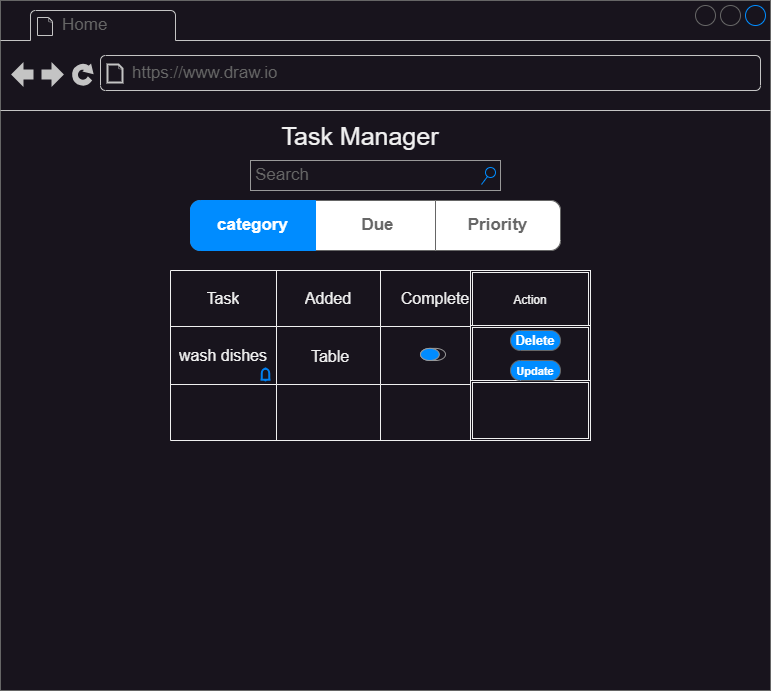

The diagram above was exported from draw.io. Its source (the exported page's mxGraphModel, read from the mxfile embedded in the PNG):
<mxGraphModel dx="864" dy="556" grid="1" gridSize="10" guides="1" tooltips="1" connect="1" arrows="1" fold="1" page="1" pageScale="1" pageWidth="850" pageHeight="1100" math="0" shadow="0">
  <root>
    <mxCell id="0" />
    <mxCell id="1" parent="0" />
    <mxCell id="Tn4uY8db7FXO38YWupUg-1" value="" style="strokeWidth=1;shadow=0;dashed=0;align=center;html=1;shape=mxgraph.mockup.containers.browserWindow;rSize=0;strokeColor=#666666;strokeColor2=#008cff;strokeColor3=#c4c4c4;mainText=,;recursiveResize=0;points=[];" parent="1" vertex="1">
      <mxGeometry x="20" y="10" width="770" height="690" as="geometry" />
    </mxCell>
    <mxCell id="Tn4uY8db7FXO38YWupUg-2" value="Home" style="strokeWidth=1;shadow=0;dashed=0;align=center;html=1;shape=mxgraph.mockup.containers.anchor;fontSize=17;fontColor=#666666;align=left;whiteSpace=wrap;" parent="Tn4uY8db7FXO38YWupUg-1" vertex="1">
      <mxGeometry x="60" y="12" width="110" height="26" as="geometry" />
    </mxCell>
    <mxCell id="Tn4uY8db7FXO38YWupUg-3" value="https://www.draw.io" style="strokeWidth=1;shadow=0;dashed=0;align=center;html=1;shape=mxgraph.mockup.containers.anchor;rSize=0;fontSize=17;fontColor=#666666;align=left;" parent="Tn4uY8db7FXO38YWupUg-1" vertex="1">
      <mxGeometry x="130" y="60" width="250" height="26" as="geometry" />
    </mxCell>
    <mxCell id="Tn4uY8db7FXO38YWupUg-4" value="Search" style="strokeWidth=1;shadow=0;dashed=0;align=center;html=1;shape=mxgraph.mockup.forms.searchBox;strokeColor=#999999;mainText=;strokeColor2=#008cff;fontColor=#666666;fontSize=17;align=left;spacingLeft=3;whiteSpace=wrap;" parent="Tn4uY8db7FXO38YWupUg-1" vertex="1">
      <mxGeometry x="250" y="160" width="250" height="30" as="geometry" />
    </mxCell>
    <mxCell id="Tn4uY8db7FXO38YWupUg-5" value="" style="strokeWidth=1;shadow=0;dashed=0;align=center;html=1;shape=mxgraph.mockup.rrect;rSize=10;fillColor=#ffffff;strokeColor=#666666;" parent="Tn4uY8db7FXO38YWupUg-1" vertex="1">
      <mxGeometry x="190" y="200" width="370" height="50" as="geometry" />
    </mxCell>
    <mxCell id="Tn4uY8db7FXO38YWupUg-6" value="Due" style="strokeColor=inherit;fillColor=inherit;gradientColor=inherit;strokeWidth=1;shadow=0;dashed=0;align=center;html=1;shape=mxgraph.mockup.rrect;rSize=0;fontSize=17;fontColor=#666666;fontStyle=1;resizeHeight=1;whiteSpace=wrap;" parent="Tn4uY8db7FXO38YWupUg-5" vertex="1">
      <mxGeometry width="125" height="50" relative="1" as="geometry">
        <mxPoint x="125" as="offset" />
      </mxGeometry>
    </mxCell>
    <mxCell id="Tn4uY8db7FXO38YWupUg-8" value="Priority" style="strokeColor=inherit;fillColor=inherit;gradientColor=inherit;strokeWidth=1;shadow=0;dashed=0;align=center;html=1;shape=mxgraph.mockup.rightButton;rSize=10;fontSize=17;fontColor=#666666;fontStyle=1;resizeHeight=1;whiteSpace=wrap;" parent="Tn4uY8db7FXO38YWupUg-5" vertex="1">
      <mxGeometry x="1" width="125" height="50" relative="1" as="geometry">
        <mxPoint x="-125" as="offset" />
      </mxGeometry>
    </mxCell>
    <mxCell id="Tn4uY8db7FXO38YWupUg-9" value="category" style="strokeWidth=1;shadow=0;dashed=0;align=center;html=1;shape=mxgraph.mockup.leftButton;rSize=10;fontSize=17;fontColor=#ffffff;fontStyle=1;fillColor=#008cff;strokeColor=#008cff;resizeHeight=1;whiteSpace=wrap;" parent="Tn4uY8db7FXO38YWupUg-5" vertex="1">
      <mxGeometry width="125" height="50" relative="1" as="geometry" />
    </mxCell>
    <mxCell id="Tn4uY8db7FXO38YWupUg-14" value="&lt;font style=&quot;font-size: 25px;&quot;&gt;Task Manager&lt;/font&gt;" style="text;html=1;strokeColor=none;fillColor=none;align=center;verticalAlign=middle;whiteSpace=wrap;rounded=0;" parent="Tn4uY8db7FXO38YWupUg-1" vertex="1">
      <mxGeometry x="210" y="120" width="300" height="30" as="geometry" />
    </mxCell>
    <mxCell id="Tn4uY8db7FXO38YWupUg-15" value="Table" style="shape=table;startSize=0;container=1;collapsible=0;childLayout=tableLayout;strokeColor=default;fontSize=16;" parent="Tn4uY8db7FXO38YWupUg-1" vertex="1">
      <mxGeometry x="170" y="270" width="320" height="170" as="geometry" />
    </mxCell>
    <mxCell id="Tn4uY8db7FXO38YWupUg-16" value="" style="shape=tableRow;horizontal=0;startSize=0;swimlaneHead=0;swimlaneBody=0;strokeColor=inherit;top=0;left=0;bottom=0;right=0;collapsible=0;dropTarget=0;fillColor=none;points=[[0,0.5],[1,0.5]];portConstraint=eastwest;fontSize=16;" parent="Tn4uY8db7FXO38YWupUg-15" vertex="1">
      <mxGeometry width="320" height="56" as="geometry" />
    </mxCell>
    <mxCell id="Tn4uY8db7FXO38YWupUg-17" value="Task" style="shape=partialRectangle;html=1;whiteSpace=wrap;connectable=0;strokeColor=inherit;overflow=hidden;fillColor=none;top=0;left=0;bottom=0;right=0;pointerEvents=1;fontSize=16;" parent="Tn4uY8db7FXO38YWupUg-16" vertex="1">
      <mxGeometry width="106" height="56" as="geometry">
        <mxRectangle width="106" height="56" as="alternateBounds" />
      </mxGeometry>
    </mxCell>
    <mxCell id="Tn4uY8db7FXO38YWupUg-18" value="Added" style="shape=partialRectangle;html=1;whiteSpace=wrap;connectable=0;strokeColor=inherit;overflow=hidden;fillColor=none;top=0;left=0;bottom=0;right=0;pointerEvents=1;fontSize=16;" parent="Tn4uY8db7FXO38YWupUg-16" vertex="1">
      <mxGeometry x="106" width="104" height="56" as="geometry">
        <mxRectangle width="104" height="56" as="alternateBounds" />
      </mxGeometry>
    </mxCell>
    <mxCell id="Tn4uY8db7FXO38YWupUg-19" value="Complete" style="shape=partialRectangle;html=1;whiteSpace=wrap;connectable=0;strokeColor=inherit;overflow=hidden;fillColor=none;top=0;left=0;bottom=0;right=0;pointerEvents=1;fontSize=16;" parent="Tn4uY8db7FXO38YWupUg-16" vertex="1">
      <mxGeometry x="210" width="110" height="56" as="geometry">
        <mxRectangle width="110" height="56" as="alternateBounds" />
      </mxGeometry>
    </mxCell>
    <mxCell id="Tn4uY8db7FXO38YWupUg-20" value="" style="shape=tableRow;horizontal=0;startSize=0;swimlaneHead=0;swimlaneBody=0;strokeColor=inherit;top=0;left=0;bottom=0;right=0;collapsible=0;dropTarget=0;fillColor=none;points=[[0,0.5],[1,0.5]];portConstraint=eastwest;fontSize=16;" parent="Tn4uY8db7FXO38YWupUg-15" vertex="1">
      <mxGeometry y="56" width="320" height="58" as="geometry" />
    </mxCell>
    <mxCell id="Tn4uY8db7FXO38YWupUg-22" value="wash dishes" style="shape=partialRectangle;html=1;whiteSpace=wrap;connectable=0;strokeColor=inherit;overflow=hidden;fillColor=none;top=0;left=0;bottom=0;right=0;pointerEvents=1;fontSize=16;" parent="Tn4uY8db7FXO38YWupUg-20" vertex="1">
      <mxGeometry width="106" height="58" as="geometry">
        <mxRectangle width="106" height="58" as="alternateBounds" />
      </mxGeometry>
    </mxCell>
    <mxCell id="Tn4uY8db7FXO38YWupUg-21" value="" style="shape=partialRectangle;html=1;whiteSpace=wrap;connectable=0;strokeColor=inherit;overflow=hidden;fillColor=none;top=0;left=0;bottom=0;right=0;pointerEvents=1;fontSize=16;" parent="Tn4uY8db7FXO38YWupUg-20" vertex="1">
      <mxGeometry x="106" width="104" height="58" as="geometry">
        <mxRectangle width="104" height="58" as="alternateBounds" />
      </mxGeometry>
    </mxCell>
    <mxCell id="Tn4uY8db7FXO38YWupUg-23" value="" style="shape=partialRectangle;html=1;whiteSpace=wrap;connectable=0;strokeColor=inherit;overflow=hidden;fillColor=none;top=0;left=0;bottom=0;right=0;pointerEvents=1;fontSize=16;" parent="Tn4uY8db7FXO38YWupUg-20" vertex="1">
      <mxGeometry x="210" width="110" height="58" as="geometry">
        <mxRectangle width="110" height="58" as="alternateBounds" />
      </mxGeometry>
    </mxCell>
    <mxCell id="Tn4uY8db7FXO38YWupUg-24" value="" style="shape=tableRow;horizontal=0;startSize=0;swimlaneHead=0;swimlaneBody=0;strokeColor=inherit;top=0;left=0;bottom=0;right=0;collapsible=0;dropTarget=0;fillColor=none;points=[[0,0.5],[1,0.5]];portConstraint=eastwest;fontSize=16;" parent="Tn4uY8db7FXO38YWupUg-15" vertex="1">
      <mxGeometry y="114" width="320" height="56" as="geometry" />
    </mxCell>
    <mxCell id="Tn4uY8db7FXO38YWupUg-25" value="" style="shape=partialRectangle;html=1;whiteSpace=wrap;connectable=0;strokeColor=inherit;overflow=hidden;fillColor=none;top=0;left=0;bottom=0;right=0;pointerEvents=1;fontSize=16;" parent="Tn4uY8db7FXO38YWupUg-24" vertex="1">
      <mxGeometry width="106" height="56" as="geometry">
        <mxRectangle width="106" height="56" as="alternateBounds" />
      </mxGeometry>
    </mxCell>
    <mxCell id="Tn4uY8db7FXO38YWupUg-26" value="" style="shape=partialRectangle;html=1;whiteSpace=wrap;connectable=0;strokeColor=inherit;overflow=hidden;fillColor=none;top=0;left=0;bottom=0;right=0;pointerEvents=1;fontSize=16;" parent="Tn4uY8db7FXO38YWupUg-24" vertex="1">
      <mxGeometry x="106" width="104" height="56" as="geometry">
        <mxRectangle width="104" height="56" as="alternateBounds" />
      </mxGeometry>
    </mxCell>
    <mxCell id="Tn4uY8db7FXO38YWupUg-27" value="" style="shape=partialRectangle;html=1;whiteSpace=wrap;connectable=0;strokeColor=inherit;overflow=hidden;fillColor=none;top=0;left=0;bottom=0;right=0;pointerEvents=1;fontSize=16;" parent="Tn4uY8db7FXO38YWupUg-24" vertex="1">
      <mxGeometry x="210" width="110" height="56" as="geometry">
        <mxRectangle width="110" height="56" as="alternateBounds" />
      </mxGeometry>
    </mxCell>
    <mxCell id="bAZHrNeICJsqjPc-qsAg-29" value="Action" style="shape=ext;double=1;rounded=0;whiteSpace=wrap;html=1;" parent="Tn4uY8db7FXO38YWupUg-1" vertex="1">
      <mxGeometry x="470" y="270" width="120" height="60" as="geometry" />
    </mxCell>
    <mxCell id="bAZHrNeICJsqjPc-qsAg-30" value="" style="shape=ext;double=1;rounded=0;whiteSpace=wrap;html=1;" parent="Tn4uY8db7FXO38YWupUg-1" vertex="1">
      <mxGeometry x="470" y="325" width="120" height="60" as="geometry" />
    </mxCell>
    <mxCell id="bAZHrNeICJsqjPc-qsAg-31" value="" style="shape=ext;double=1;rounded=0;whiteSpace=wrap;html=1;" parent="Tn4uY8db7FXO38YWupUg-1" vertex="1">
      <mxGeometry x="470" y="380" width="120" height="60" as="geometry" />
    </mxCell>
    <mxCell id="Tn4uY8db7FXO38YWupUg-28" value="&lt;font style=&quot;font-size: 13px;&quot;&gt;Delete&lt;/font&gt;" style="strokeWidth=1;shadow=0;dashed=0;align=center;html=1;shape=mxgraph.mockup.buttons.button;strokeColor=#666666;fontColor=#ffffff;mainText=;buttonStyle=round;fontSize=17;fontStyle=1;fillColor=#008cff;whiteSpace=wrap;" parent="Tn4uY8db7FXO38YWupUg-1" vertex="1">
      <mxGeometry x="510" y="330" width="50" height="20" as="geometry" />
    </mxCell>
    <mxCell id="Tn4uY8db7FXO38YWupUg-29" value="&lt;font style=&quot;font-size: 11px;&quot;&gt;Update&lt;/font&gt;" style="strokeWidth=1;shadow=0;dashed=0;align=center;html=1;shape=mxgraph.mockup.buttons.button;strokeColor=#666666;fontColor=#ffffff;mainText=;buttonStyle=round;fontSize=17;fontStyle=1;fillColor=#008cff;whiteSpace=wrap;" parent="Tn4uY8db7FXO38YWupUg-1" vertex="1">
      <mxGeometry x="510" y="360" width="50" height="20" as="geometry" />
    </mxCell>
    <mxCell id="bAZHrNeICJsqjPc-qsAg-32" value="" style="html=1;verticalLabelPosition=bottom;align=center;labelBackgroundColor=#ffffff;verticalAlign=top;strokeWidth=2;strokeColor=#0080F0;shadow=0;dashed=0;shape=mxgraph.ios7.icons.bell;" parent="Tn4uY8db7FXO38YWupUg-1" vertex="1">
      <mxGeometry x="260" y="367.9" width="10" height="12.1" as="geometry" />
    </mxCell>
    <mxCell id="bAZHrNeICJsqjPc-qsAg-35" value="" style="strokeWidth=1;shadow=0;dashed=0;align=center;html=1;shape=mxgraph.mockup.buttons.onOffButton;gradientColor=none;strokeColor=#999999;buttonState=on;fillColor2=#008cff;fontColor=#ffffff;fontSize=17;mainText=;spacingRight=40;fontStyle=1;whiteSpace=wrap;" parent="Tn4uY8db7FXO38YWupUg-1" vertex="1">
      <mxGeometry x="420" y="347.9" width="25" height="12.1" as="geometry" />
    </mxCell>
  </root>
</mxGraphModel>